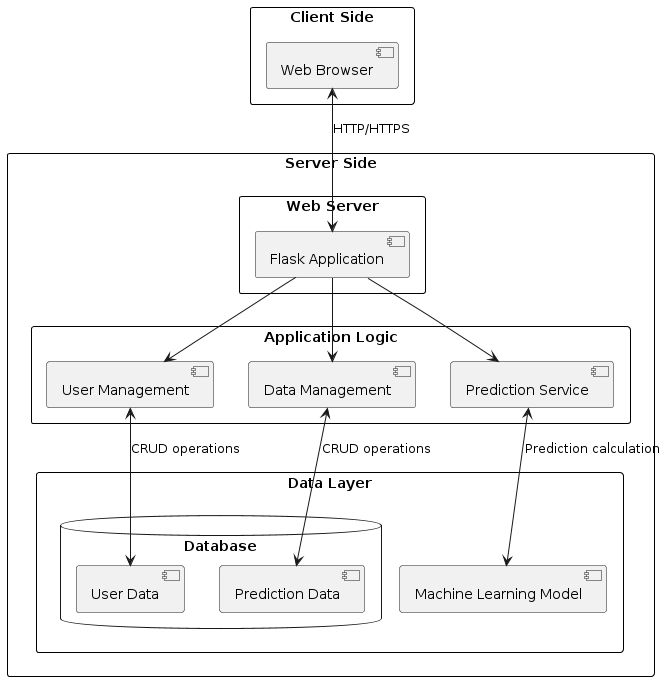

The diagram above was rendered by PlantUML. Its source (embedded in the PNG):
@startuml
!define RECTANGLE class

skinparam componentStyle uml2
skinparam rectangle {
    BorderColor Black
    BackgroundColor White
    ArrowColor Black
}

rectangle "Client Side" {
    [Web Browser] as WB
}

rectangle "Server Side" {
    rectangle "Web Server" {
        [Flask Application] as FA
    }
    
    rectangle "Application Logic" {
        [User Management] as UM
        [Prediction Service] as PS
        [Data Management] as DM
    }
    
    rectangle "Data Layer" {
        database "Database" {
            [User Data] as UD
            [Prediction Data] as PD
        }
        
        [Machine Learning Model] as MLM
    }
}


WB <--> FA : HTTP/HTTPS

FA --> UM
FA --> PS
FA --> DM

UM <--> UD : CRUD operations
DM <--> PD : CRUD operations

PS <--> MLM : Prediction calculation
@enduml